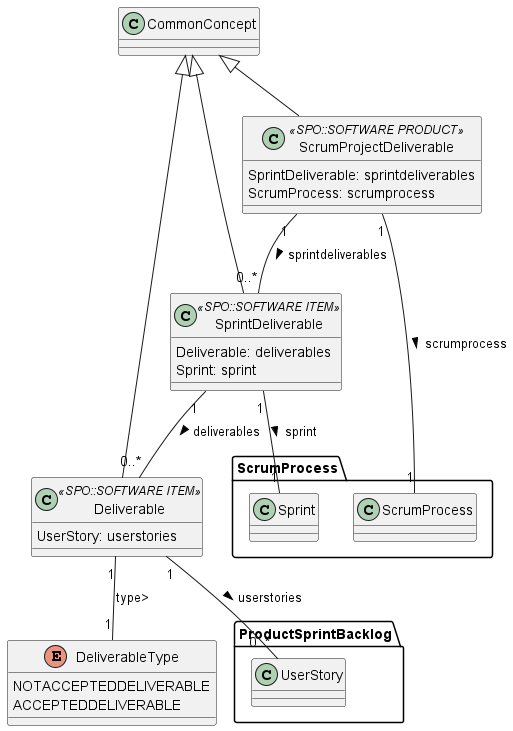

The diagram above was rendered by PlantUML. Its source (embedded in the PNG):
@startuml ScrumDeliverable
enum DeliverableType {
    NOTACCEPTEDDELIVERABLE
    ACCEPTEDDELIVERABLE
}

class Deliverable <<SPO::SOFTWARE ITEM>>{

UserStory: userstories
}

CommonConcept <|-- Deliverable

Deliverable "1" -- "1" DeliverableType : type>
Deliverable "1" -- "0..*" ProductSprintBacklog.UserStory : userstories >

class SprintDeliverable <<SPO::SOFTWARE ITEM>>{

Deliverable: deliverables
Sprint: sprint
}

CommonConcept <|-- SprintDeliverable


SprintDeliverable "1" -- "0..*" Deliverable : deliverables >
SprintDeliverable "1" -- "1" ScrumProcess.Sprint : sprint >

class ScrumProjectDeliverable <<SPO::SOFTWARE PRODUCT>>{

SprintDeliverable: sprintdeliverables
ScrumProcess: scrumprocess
}

CommonConcept <|-- ScrumProjectDeliverable


ScrumProjectDeliverable "1" -- "0..*" SprintDeliverable : sprintdeliverables >
ScrumProjectDeliverable "1" -- "1" ScrumProcess.ScrumProcess : scrumprocess >

@enduml